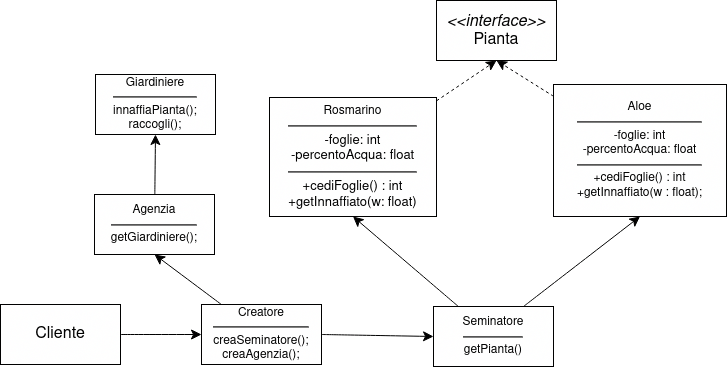

The diagram above was exported from draw.io. Its source (the exported page's mxGraphModel, read from the mxfile embedded in the PNG):
<mxGraphModel dx="2036" dy="473" grid="0" gridSize="10" guides="1" tooltips="1" connect="1" arrows="1" fold="1" page="0" pageScale="1" pageWidth="850" pageHeight="1100" math="0" shadow="0">
  <root>
    <mxCell id="0" />
    <mxCell id="1" parent="0" />
    <mxCell id="eAJIiWixB_xyd84iNZAI-1" value="&lt;div&gt;&lt;i&gt;&lt;font style=&quot;font-size: 16px;&quot;&gt;&amp;lt;&amp;lt;interface&amp;gt;&amp;gt;&lt;br&gt;&lt;/font&gt;&lt;/i&gt;&lt;/div&gt;&lt;div&gt;&lt;font style=&quot;font-size: 16px;&quot;&gt;Pianta&lt;/font&gt;&lt;/div&gt;" style="rounded=0;whiteSpace=wrap;html=1;" vertex="1" parent="1">
      <mxGeometry x="-458" y="26" width="120" height="60" as="geometry" />
    </mxCell>
    <mxCell id="eAJIiWixB_xyd84iNZAI-4" value="&lt;font style=&quot;font-size: 16px;&quot;&gt;Cliente&lt;/font&gt;" style="rounded=0;whiteSpace=wrap;html=1;" vertex="1" parent="1">
      <mxGeometry x="-894" y="330" width="120" height="60" as="geometry" />
    </mxCell>
    <mxCell id="eAJIiWixB_xyd84iNZAI-22" style="edgeStyle=none;curved=1;rounded=0;orthogonalLoop=1;jettySize=auto;html=1;entryX=0.5;entryY=1;entryDx=0;entryDy=0;fontSize=12;startSize=8;endSize=8;" edge="1" parent="1" source="eAJIiWixB_xyd84iNZAI-8" target="eAJIiWixB_xyd84iNZAI-11">
      <mxGeometry relative="1" as="geometry" />
    </mxCell>
    <mxCell id="eAJIiWixB_xyd84iNZAI-23" style="edgeStyle=none;curved=1;rounded=0;orthogonalLoop=1;jettySize=auto;html=1;exitX=0.75;exitY=0;exitDx=0;exitDy=0;entryX=0.5;entryY=1;entryDx=0;entryDy=0;fontSize=12;startSize=8;endSize=8;" edge="1" parent="1" source="eAJIiWixB_xyd84iNZAI-8" target="eAJIiWixB_xyd84iNZAI-12">
      <mxGeometry relative="1" as="geometry" />
    </mxCell>
    <mxCell id="eAJIiWixB_xyd84iNZAI-8" value="&lt;div&gt;Seminatore&lt;/div&gt;&lt;div&gt;&lt;hr&gt;getPianta()&lt;br&gt;&lt;/div&gt;" style="rounded=0;whiteSpace=wrap;html=1;" vertex="1" parent="1">
      <mxGeometry x="-461" y="332" width="120" height="60" as="geometry" />
    </mxCell>
    <mxCell id="eAJIiWixB_xyd84iNZAI-10" value="" style="endArrow=classic;html=1;rounded=0;fontSize=12;startSize=8;endSize=8;curved=1;entryX=0;entryY=0.5;entryDx=0;entryDy=0;exitX=1;exitY=0.5;exitDx=0;exitDy=0;" edge="1" parent="1" source="eAJIiWixB_xyd84iNZAI-4" target="eAJIiWixB_xyd84iNZAI-17">
      <mxGeometry width="50" height="50" relative="1" as="geometry">
        <mxPoint x="-604" y="95" as="sourcePoint" />
        <mxPoint x="-390" y="-54" as="targetPoint" />
        <Array as="points" />
      </mxGeometry>
    </mxCell>
    <mxCell id="eAJIiWixB_xyd84iNZAI-15" style="edgeStyle=none;curved=0;rounded=0;orthogonalLoop=1;jettySize=auto;html=1;entryX=0.5;entryY=1;entryDx=0;entryDy=0;fontSize=12;startSize=8;endSize=8;dashed=1;" edge="1" parent="1" source="eAJIiWixB_xyd84iNZAI-11" target="eAJIiWixB_xyd84iNZAI-1">
      <mxGeometry relative="1" as="geometry" />
    </mxCell>
    <mxCell id="eAJIiWixB_xyd84iNZAI-11" value="&lt;div&gt;&lt;font style=&quot;font-size: 12px;&quot;&gt;Rosmarino&lt;/font&gt;&lt;br&gt;&lt;hr&gt;&lt;font style=&quot;font-size: 13px;&quot;&gt;-foglie: int&lt;/font&gt;&lt;/div&gt;&lt;div&gt;&lt;font style=&quot;font-size: 13px;&quot;&gt;-percentoAcqua: float&lt;br&gt;&lt;/font&gt;&lt;/div&gt;&lt;div style=&quot;font-size: 13px;&quot;&gt;&lt;hr&gt;+cediFoglie() : int&lt;font style=&quot;font-size: 13px;&quot;&gt;&lt;br&gt;&lt;/font&gt;&lt;/div&gt;&lt;div style=&quot;font-size: 13px;&quot;&gt;&lt;font style=&quot;font-size: 13px;&quot;&gt;+getInnaffiato(w: float)&lt;br&gt;&lt;/font&gt;&lt;/div&gt;" style="rounded=0;whiteSpace=wrap;html=1;spacing=0;" vertex="1" parent="1">
      <mxGeometry x="-625" y="123" width="167" height="119" as="geometry" />
    </mxCell>
    <mxCell id="eAJIiWixB_xyd84iNZAI-16" style="edgeStyle=none;curved=1;rounded=0;orthogonalLoop=1;jettySize=auto;html=1;entryX=0.5;entryY=1;entryDx=0;entryDy=0;fontSize=12;startSize=8;endSize=8;dashed=1;" edge="1" parent="1" source="eAJIiWixB_xyd84iNZAI-12" target="eAJIiWixB_xyd84iNZAI-1">
      <mxGeometry relative="1" as="geometry" />
    </mxCell>
    <mxCell id="eAJIiWixB_xyd84iNZAI-12" value="&lt;div&gt;&lt;font style=&quot;font-size: 12px;&quot;&gt;Aloe&lt;br&gt;&lt;/font&gt;&lt;/div&gt;&lt;div&gt;&lt;hr&gt;&lt;font style=&quot;font-size: 12px;&quot;&gt;-foglie: int&lt;/font&gt;&lt;/div&gt;&lt;div&gt;&lt;font style=&quot;font-size: 12px;&quot;&gt;-percentoAcqua: float&lt;br&gt;&lt;/font&gt;&lt;/div&gt;&lt;div&gt;&lt;hr&gt;+cediFoglie() : int&lt;font style=&quot;font-size: 12px;&quot;&gt;&lt;br&gt;&lt;/font&gt;&lt;/div&gt;&lt;div&gt;&lt;font style=&quot;font-size: 12px;&quot;&gt;+getInnaffiato(w : float);&lt;br&gt;&lt;/font&gt;&lt;/div&gt;" style="rounded=0;whiteSpace=wrap;html=1;spacing=0;" vertex="1" parent="1">
      <mxGeometry x="-341" y="110" width="173" height="132" as="geometry" />
    </mxCell>
    <mxCell id="eAJIiWixB_xyd84iNZAI-19" style="edgeStyle=none;curved=1;rounded=0;orthogonalLoop=1;jettySize=auto;html=1;exitX=1;exitY=0.5;exitDx=0;exitDy=0;entryX=0;entryY=0.5;entryDx=0;entryDy=0;fontSize=12;startSize=8;endSize=8;" edge="1" parent="1" source="eAJIiWixB_xyd84iNZAI-17" target="eAJIiWixB_xyd84iNZAI-8">
      <mxGeometry relative="1" as="geometry" />
    </mxCell>
    <mxCell id="eAJIiWixB_xyd84iNZAI-20" style="edgeStyle=none;curved=1;rounded=0;orthogonalLoop=1;jettySize=auto;html=1;fontSize=12;startSize=8;endSize=8;entryX=0.5;entryY=1;entryDx=0;entryDy=0;" edge="1" parent="1" source="eAJIiWixB_xyd84iNZAI-17" target="eAJIiWixB_xyd84iNZAI-21">
      <mxGeometry relative="1" as="geometry">
        <mxPoint x="-741" y="236" as="targetPoint" />
      </mxGeometry>
    </mxCell>
    <mxCell id="eAJIiWixB_xyd84iNZAI-17" value="&lt;div&gt;Creatore&lt;/div&gt;&lt;div&gt;&lt;hr&gt;creaSeminatore();&lt;/div&gt;&lt;div&gt;creaAgenzia();&lt;br&gt;&lt;/div&gt;" style="rounded=0;whiteSpace=wrap;html=1;" vertex="1" parent="1">
      <mxGeometry x="-693" y="330" width="120" height="60" as="geometry" />
    </mxCell>
    <mxCell id="eAJIiWixB_xyd84iNZAI-24" style="edgeStyle=none;curved=1;rounded=0;orthogonalLoop=1;jettySize=auto;html=1;fontSize=12;startSize=8;endSize=8;entryX=0.5;entryY=1;entryDx=0;entryDy=0;" edge="1" parent="1" source="eAJIiWixB_xyd84iNZAI-21" target="eAJIiWixB_xyd84iNZAI-25">
      <mxGeometry relative="1" as="geometry">
        <mxPoint x="-740" y="176" as="targetPoint" />
      </mxGeometry>
    </mxCell>
    <mxCell id="eAJIiWixB_xyd84iNZAI-21" value="&lt;div&gt;Agenzia&lt;/div&gt;&lt;div&gt;&lt;hr&gt;getGiardiniere();&lt;br&gt;&lt;/div&gt;" style="rounded=0;whiteSpace=wrap;html=1;" vertex="1" parent="1">
      <mxGeometry x="-800" y="220" width="120" height="60" as="geometry" />
    </mxCell>
    <mxCell id="eAJIiWixB_xyd84iNZAI-25" value="&lt;div&gt;Giardiniere&lt;/div&gt;&lt;div&gt;&lt;hr&gt;innaffiaPianta();&lt;br&gt;&lt;/div&gt;&lt;div&gt;raccogli();&lt;br&gt;&lt;/div&gt;" style="rounded=0;whiteSpace=wrap;html=1;" vertex="1" parent="1">
      <mxGeometry x="-799" y="100" width="120" height="60" as="geometry" />
    </mxCell>
  </root>
</mxGraphModel>